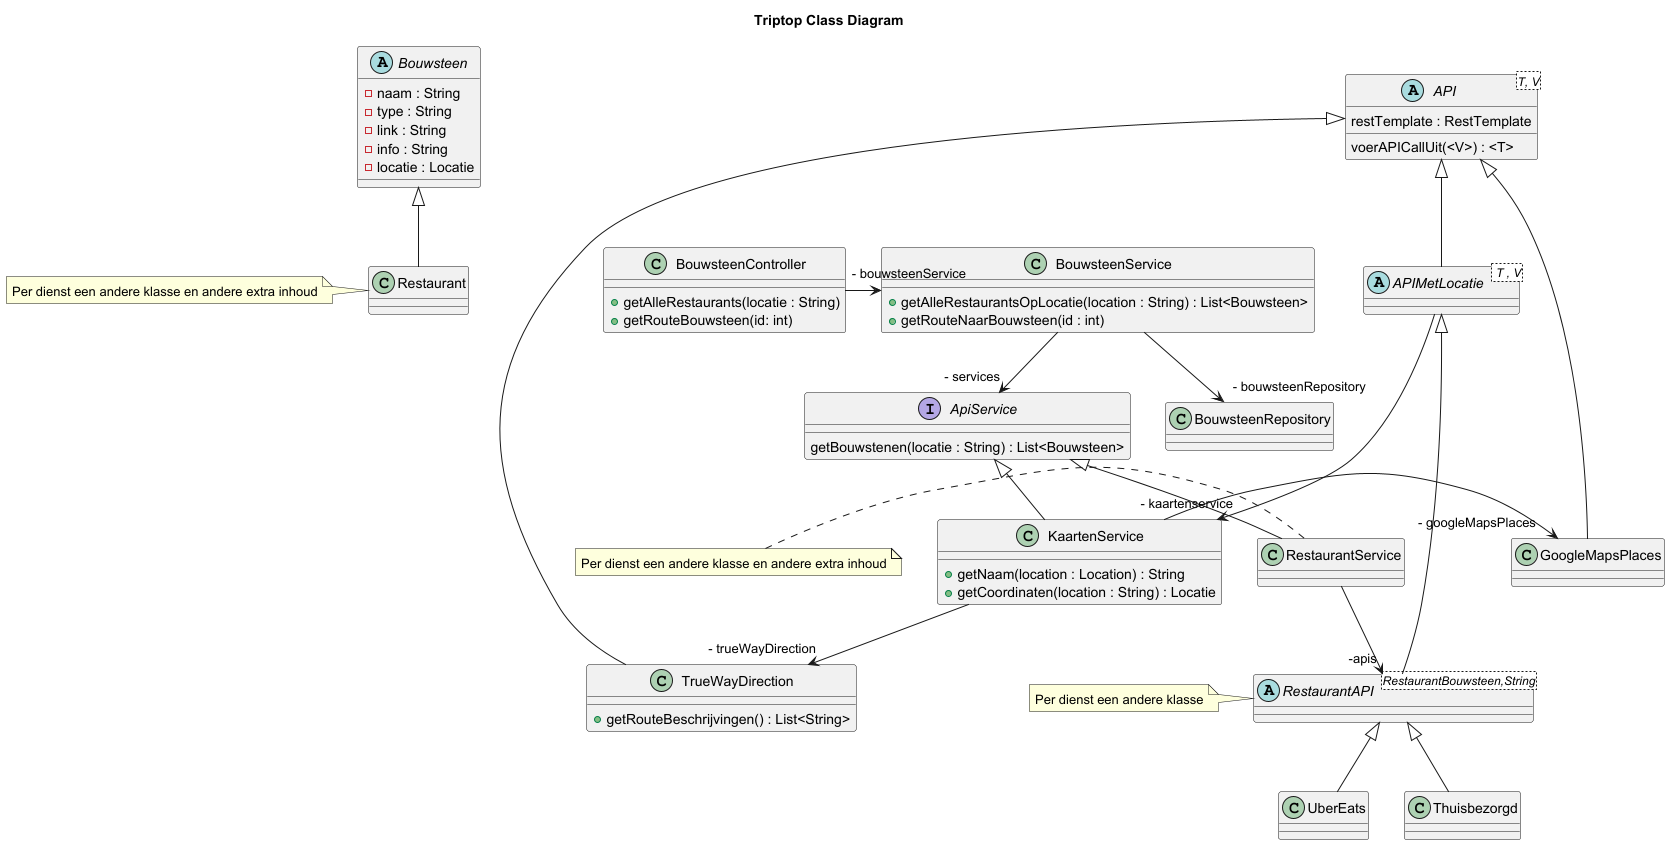

The diagram above was rendered by PlantUML. Its source (embedded in the PNG):
@startuml
title Triptop Class Diagram

class BouwsteenService{
  +getAlleRestaurantsOpLocatie(location : String) : List<Bouwsteen>
  +getRouteNaarBouwsteen(id : int)
}

class BouwsteenRepository {
}
abstract class Bouwsteen {
    - naam : String
    - type : String
    - link : String
    - info : String
    - locatie : Locatie
}

class Restaurant
note left: Per dienst een andere klasse en andere extra inhoud

interface ApiService{
    getBouwstenen(locatie : String) : List<Bouwsteen>
}

class KaartenService{
    +getNaam(location : Location) : String
    +getCoordinaten(location : String) : Locatie
}

abstract class API <T, V> {
    restTemplate : RestTemplate
    voerAPICallUit(<V>) : <T>
}

abstract class APIMetLocatie < T , V>

class BouwsteenController {
    +getAlleRestaurants(locatie : String)
    +getRouteBouwsteen(id: int)
}

abstract class RestaurantAPI <RestaurantBouwsteen,String> {
}

note left: Per dienst een andere klasse

class UberEats
class Thuisbezorgd
class GoogleMapsPlaces
class TrueWayDirection{
+ getRouteBeschrijvingen() : List<String>
}
class RestaurantService
note left: Per dienst een andere klasse en andere extra inhoud

Bouwsteen ^-- Restaurant
BouwsteenService -->" - services" ApiService
ApiService ^-- RestaurantService
API ^-- APIMetLocatie
APIMetLocatie ---> "- kaartenservice" KaartenService
RestaurantAPI ^-- UberEats
RestaurantAPI ^-- Thuisbezorgd
ApiService ^-- KaartenService
RestaurantService --> "-apis" RestaurantAPI
API ^-- TrueWayDirection
API ^-- GoogleMapsPlaces
APIMetLocatie ^-- RestaurantAPI
KaartenService -->"- trueWayDirection" TrueWayDirection
KaartenService ->"- googleMapsPlaces" GoogleMapsPlaces
BouwsteenService --> "- bouwsteenRepository" BouwsteenRepository
BouwsteenController -> "- bouwsteenService" BouwsteenService
@enduml